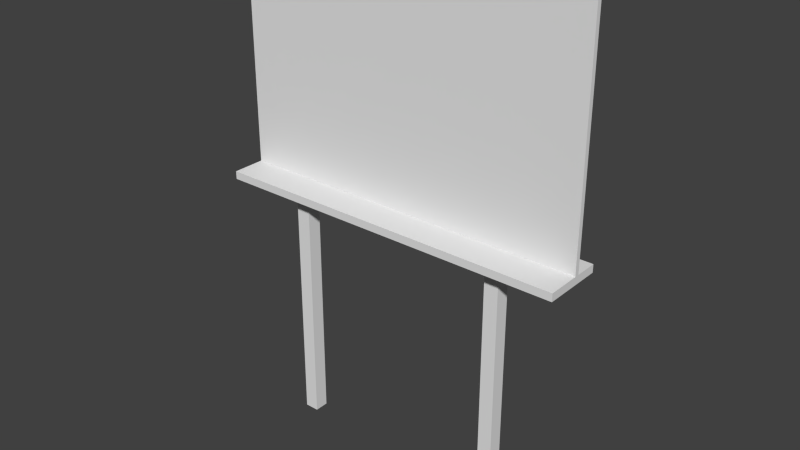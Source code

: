 # Source: merry_christmas_billboard.blend  (saved by Blender 2.70.0; exported with 4.5.12 LTS)
import bpy
from mathutils import Matrix  # noqa: F401  (used for matrix-valued properties, if any)

bpy.ops.wm.read_factory_settings(use_empty=True)
scene = bpy.context.scene
scene.name = 'Scene'

# ---- collections
col_collection_1 = bpy.data.collections.new('Collection 1'); scene.collection.children.link(col_collection_1)

# ---- materials (node trees are filled in below, after node groups)
mat_material = bpy.data.materials.new('Material')
mat_material.alpha_threshold = 0.0
mat_material.use_transparent_shadow = False
mat_material.roughness = 0.5
mat_material.line_color = (0.0, 0.0, 0.0, 1.0)

# ---- material node trees

# ---- world
world_world = bpy.data.worlds.new('World'); scene.world = world_world
world_world.color = (0.05088, 0.05088, 0.05088)
world_world.use_sun_shadow = False
world_world.sun_shadow_jitter_overblur = 0.0
world_world.cycles.sampling_method = 'MANUAL'
world_world.cycles.sample_map_resolution = 256

# ---- meshes
me_cube_001 = bpy.data.meshes.new('Cube.001')
me_cube_001.from_pydata([(29.68, -1.0, -1.0), (29.68, 1.0, -1.0), (31.68, 1.0, -1.0), (31.68, -1.0, -1.0), (29.68, -1.0, 1.0), (29.68, 1.0, 1.0), (31.68, 1.0, 1.0), (31.68, -1.0, 1.0), (-1.0, -1.0, -1.0), (-1.0, 1.0, -1.0), (1.0, 1.0, -1.0), (1.0, -1.0, -1.0), (-1.0, -1.0, 1.0), (-1.0, 1.0, 1.0), (1.0, 1.0, 1.0), (1.0, -1.0, 1.0)], [], [(4, 5, 1, 0), (5, 6, 2, 1), (6, 7, 3, 2), (7, 4, 0, 3), (0, 1, 2, 3), (7, 6, 5, 4), (12, 13, 9, 8), (13, 14, 10, 9), (14, 15, 11, 10), (15, 12, 8, 11), (8, 9, 10, 11), (15, 14, 13, 12)])
_uv = me_cube_001.uv_layers.new(name='UVMap')
_uv.uv.foreach_set('vector', [3.386, 0.553, 3.386, 0.2114, -2.626, 0.2114, -2.626, 0.553, 3.44, 0.552, 3.44, 0.1988, -2.777, 0.1989, -2.777, 0.552, 3.386, 0.2114, 3.386, 0.553, -2.626, 0.553, -2.626, 0.2114, 3.44, 0.1988, 3.44, 0.552, -2.777, 0.552, -2.777, 0.1989, 0.0, 0.0, 0.0, 0.0, 0.0, 0.0, 0.0, 0.0, 0.0, 0.0, 0.0, 0.0, 0.0, 0.0, 0.0, 0.0, 3.386, 0.553, 3.386, 0.2114, -2.626, 0.2114, -2.626, 0.553, 3.529, 3.222, 3.529, 2.869, -2.688, 2.869, -2.688, 3.222, 3.386, 0.2114, 3.386, 0.553, -2.626, 0.553, -2.626, 0.2114, 3.529, 2.869, 3.529, 3.222, -2.688, 3.222, -2.688, 2.869, 0.0, 0.0, 0.0, 0.0, 0.0, 0.0, 0.0, 0.0, 0.0, 0.0, 0.0, 0.0, 0.0, 0.0, 0.0, 0.0])
me_cube_001.use_remesh_preserve_volume = False
me_cube_001.use_remesh_preserve_attributes = False
me_cube_001.use_mirror_vertex_groups = False
me_cube_001.update()
me_cube = bpy.data.meshes.new('Cube')
me_cube.from_pydata([(1.0, 1.0, -0.941), (1.0, -1.0, -0.941), (-1.0, -1.0, -0.941), (-1.0, 1.0, -0.941), (1.0, 1.0, 0.941), (1.0, -1.0, 0.941), (-1.0, -1.0, 0.941), (-1.0, 1.0, 0.941), (1.0, 1.0, -1.005), (1.0, -1.0, -1.005), (-1.0, -1.0, -1.005), (-1.0, 1.0, -1.005), (-10.95, -1.0, -0.941), (-10.95, 1.0, -0.941), (-10.95, -1.0, -1.005), (-10.95, 1.0, -1.005), (15.35, 1.0, -0.941), (15.35, -1.0, -0.941), (15.35, 1.0, -1.005), (15.35, -1.0, -1.005)], [], [(3, 11, 15, 13), (4, 7, 6, 5), (0, 4, 5, 1), (1, 5, 6, 2), (2, 6, 7, 3), (4, 0, 3, 7), (8, 9, 10, 11), (1, 2, 10, 9), (3, 0, 8, 11), (8, 0, 16, 18), (12, 13, 15, 14), (10, 2, 12, 14), (11, 10, 14, 15), (2, 3, 13, 12), (16, 17, 19, 18), (1, 9, 19, 17), (9, 8, 18, 19), (0, 1, 17, 16)])
_uv = me_cube.uv_layers.new(name='UVMap')
_uv.uv.foreach_set('vector', [-7.654, 0.5505, -7.654, 0.5505, -7.654, 0.5505, -7.654, 0.5505, -12.85, 0.2037, -12.85, 0.5461, 13.7, 0.5462, 13.7, 0.2037, 0.004302, 0.003868, 0.004302, 1.011, 0.9941, 1.011, 0.9941, 0.003868, -7.654, 0.8707, 8.511, 0.8707, 8.511, 0.5504, -7.654, 0.5504, 3.594, -1.508, 3.594, 2.566, -2.665, 2.566, -2.665, -1.508, 8.511, 0.8707, -7.654, 0.8707, -7.654, 0.5505, 8.511, 0.5505, -2.819, 0.5903, 4.161, 0.5903, 4.161, 0.6803, -2.819, 0.6803, -7.654, 0.8707, -7.654, 0.5504, -7.654, 0.5504, -7.654, 0.8707, -7.654, 0.5505, -7.654, 0.8707, -7.654, 0.8707, -7.654, 0.5505, -7.654, 0.8707, -7.654, 0.8707, -7.654, 0.8707, -7.654, 0.8707, 8.51, 0.5562, -7.46, 0.5562, -7.46, 0.2038, 8.51, 0.2038, -7.654, 0.5504, -7.654, 0.5504, -7.654, 0.5504, -7.654, 0.5504, -2.819, 0.6803, 4.161, 0.6803, 4.161, 1.128, -2.819, 1.128, 4.876, 0.7098, -3.534, 0.7098, -3.534, 1.25, 4.876, 1.25, -7.46, 0.5562, 8.51, 0.5562, 8.51, 0.2038, -7.46, 0.2038, -7.654, 0.8707, -7.654, 0.8707, -7.654, 0.8707, -7.654, 0.8707, 4.161, 0.5903, -2.819, 0.5903, -2.819, -0.05551, 4.161, -0.0555, -3.534, 0.6014, 4.876, 0.6014, 4.876, -0.1768, -3.534, -0.1768])
me_cube.materials.append(mat_material)
me_cube.use_remesh_preserve_volume = False
me_cube.use_remesh_preserve_attributes = False
me_cube.use_mirror_vertex_groups = False
me_cube.update()

# ---- objects
ob_cube_001 = bpy.data.objects.new('Cube.001', me_cube_001)
ob_cube = bpy.data.objects.new('Cube', me_cube)

# ---- transforms, parenting, visibility, modifiers, constraints
ob_cube_001.location = (-2.064, -0.1698, -1.919)
ob_cube_001.scale = (0.1335, 0.1335, 2.349)
ob_cube_001.lineart.crease_threshold = 0.0
ob_cube.location = (0.0, 0.0, 2.725)
ob_cube.rotation_euler = (0.0, 0.0, 1.571)
ob_cube.scale = (-0.04344, 3.368, 2.33)
ob_cube.lock_rotations_4d = False
ob_cube.empty_display_type = 'ARROWS'
ob_cube.lineart.crease_threshold = 0.0

# ---- collection membership
col_collection_1.objects.link(ob_cube_001)
col_collection_1.objects.link(ob_cube)

# ---- scene / render settings (as saved in the file)
scene.frame_start = 1; scene.frame_end = 250; scene.frame_set(1)
scene.render.engine = 'BLENDER_EEVEE_NEXT'
scene.render.resolution_percentage = 50
scene.render.dither_intensity = 0.0
scene.cycles.use_denoising = False
scene.cycles.samples = 10
scene.cycles.sampling_pattern = 'TABULATED_SOBOL'
scene.cycles.light_sampling_threshold = 0.0
scene.cycles.use_adaptive_sampling = False
scene.cycles.use_light_tree = False
scene.cycles.blur_glossy = 0.0
scene.cycles.volume_bounces = 1
scene.cycles.pixel_filter_type = 'GAUSSIAN'
scene.cycles.sample_clamp_indirect = 0.0
scene.view_settings.view_transform = 'Standard'
bpy.context.view_layer.update()

# ---- added for rendering (the .blend has no active camera and no usable light): camera, sun
cam_auto = bpy.data.cameras.new('AutoCamera')
cam_auto.lens = 50.0
cam_auto.sensor_width = 36.0
cam_auto.clip_end = 1000.0
ob_auto_camera = bpy.data.objects.new('AutoCamera', cam_auto)
scene.collection.objects.link(ob_auto_camera)
ob_auto_camera.location = (10.5927, -12.8068, 8.79865)
ob_auto_camera.rotation_euler = (1.09748, -7.21219e-08, 0.694738)
scene.camera = ob_auto_camera
light_auto_sun = bpy.data.lights.new('AutoSun', 'SUN')
light_auto_sun.energy = 3.0
light_auto_sun.angle = 0.0523599
ob_auto_sun = bpy.data.objects.new('AutoSun', light_auto_sun)
scene.collection.objects.link(ob_auto_sun)
ob_auto_sun.rotation_euler = (0.872665, 0.174533, 0.523599)
bpy.context.view_layer.update()
